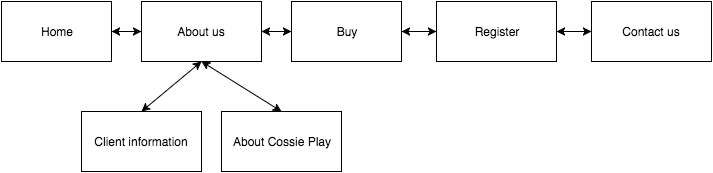

The diagram above was exported from draw.io. Its source (the exported page's mxGraphModel, read from the mxfile embedded in the PNG):
<mxGraphModel dx="1700" dy="550" grid="1" gridSize="10" guides="1" tooltips="1" connect="1" arrows="1" fold="1" page="1" pageScale="1" pageWidth="850" pageHeight="1100" background="#ffffff" math="0" shadow="0">
  <root>
    <mxCell id="0" />
    <mxCell id="1" parent="0" />
    <mxCell id="2" value="Home" style="whiteSpace=wrap;html=1;" vertex="1" parent="1">
      <mxGeometry x="-10" y="180" width="110" height="60" as="geometry" />
    </mxCell>
    <mxCell id="3" value="About us" style="whiteSpace=wrap;html=1;" vertex="1" parent="1">
      <mxGeometry x="130" y="180" width="120" height="60" as="geometry" />
    </mxCell>
    <mxCell id="4" value="Contact us" style="whiteSpace=wrap;html=1;" vertex="1" parent="1">
      <mxGeometry x="580" y="180" width="120" height="60" as="geometry" />
    </mxCell>
    <mxCell id="5" value="Register" style="whiteSpace=wrap;html=1;" vertex="1" parent="1">
      <mxGeometry x="425" y="180" width="120" height="60" as="geometry" />
    </mxCell>
    <mxCell id="6" value="Client information" style="whiteSpace=wrap;html=1;" vertex="1" parent="1">
      <mxGeometry x="70" y="290" width="120" height="60" as="geometry" />
    </mxCell>
    <mxCell id="9" value="About Cossie Play" style="whiteSpace=wrap;html=1;" vertex="1" parent="1">
      <mxGeometry x="210" y="290" width="120" height="60" as="geometry" />
    </mxCell>
    <mxCell id="15" value="" style="endArrow=classic;startArrow=classic;html=1;entryX=0;entryY=0.5;exitX=1;exitY=0.5;" edge="1" parent="1" source="2" target="3">
      <mxGeometry width="50" height="50" relative="1" as="geometry">
        <mxPoint x="130" y="250" as="sourcePoint" />
        <mxPoint x="180" y="200" as="targetPoint" />
      </mxGeometry>
    </mxCell>
    <mxCell id="18" value="" style="endArrow=classic;startArrow=classic;html=1;exitX=1;exitY=0.5;entryX=0;entryY=0.5;" edge="1" parent="1" source="5" target="4">
      <mxGeometry width="50" height="50" relative="1" as="geometry">
        <mxPoint x="420" y="250" as="sourcePoint" />
        <mxPoint x="470" y="200" as="targetPoint" />
      </mxGeometry>
    </mxCell>
    <mxCell id="20" value="" style="endArrow=classic;startArrow=classic;html=1;exitX=0.5;exitY=1;entryX=0.5;entryY=0;" edge="1" parent="1" source="3" target="6">
      <mxGeometry x="140" y="220" width="50" height="50" as="geometry">
        <mxPoint x="150" y="260" as="sourcePoint" />
        <mxPoint x="170" y="270" as="targetPoint" />
      </mxGeometry>
    </mxCell>
    <mxCell id="21" value="" style="endArrow=classic;startArrow=classic;html=1;entryX=0.5;entryY=0;exitX=0.5;exitY=1;" edge="1" parent="1" source="3" target="9">
      <mxGeometry x="150" y="230" width="50" height="50" as="geometry">
        <mxPoint x="220" y="250" as="sourcePoint" />
        <mxPoint x="190" y="300" as="targetPoint" />
      </mxGeometry>
    </mxCell>
    <mxCell id="22" value="Buy" style="whiteSpace=wrap;html=1;" vertex="1" parent="1">
      <mxGeometry x="280" y="180" width="110" height="60" as="geometry" />
    </mxCell>
    <mxCell id="23" value="" style="endArrow=classic;startArrow=classic;html=1;entryX=1;entryY=0.5;exitX=0;exitY=0.5;" edge="1" parent="1" source="22" target="3">
      <mxGeometry width="50" height="50" relative="1" as="geometry">
        <mxPoint x="20" y="420" as="sourcePoint" />
        <mxPoint x="70" y="370" as="targetPoint" />
      </mxGeometry>
    </mxCell>
    <mxCell id="24" value="" style="endArrow=classic;startArrow=classic;html=1;entryX=1;entryY=0.5;exitX=0;exitY=0.5;" edge="1" parent="1" source="5" target="22">
      <mxGeometry width="50" height="50" relative="1" as="geometry">
        <mxPoint x="20" y="420" as="sourcePoint" />
        <mxPoint x="70" y="370" as="targetPoint" />
      </mxGeometry>
    </mxCell>
  </root>
</mxGraphModel>